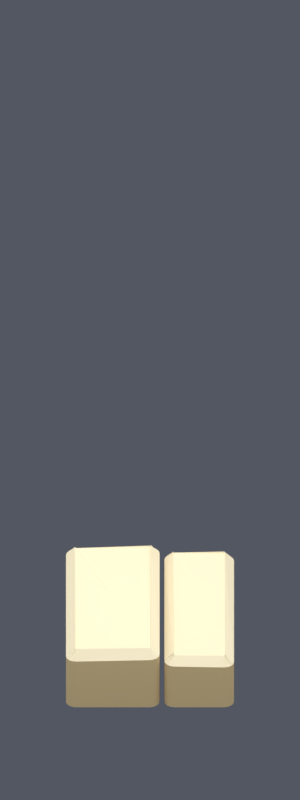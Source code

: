# Source: reef-05-a.blend  (saved by Blender 5.2.45; exported with 4.5.12 LTS)
import bpy
from mathutils import Matrix  # noqa: F401  (used for matrix-valued properties, if any)

bpy.ops.wm.read_factory_settings(use_empty=True)
scene = bpy.context.scene
scene.name = 'Breakable Reef Native'

# ---- collections
col_breakable_reef = bpy.data.collections.new('Breakable reef'); scene.collection.children.link(col_breakable_reef)

# ---- materials (node trees are filled in below, after node groups)
mat_limestone_top = bpy.data.materials.new('Limestone top')
mat_limestone_top.diffuse_color = (0.807, 0.7157, 0.5029, 1.0)
mat_limestone_side = bpy.data.materials.new('Limestone side')
mat_limestone_side.diffuse_color = (0.5972, 0.4508, 0.2384, 1.0)
mat_limestone_underside = bpy.data.materials.new('Limestone underside')
mat_limestone_underside.diffuse_color = (0.3515, 0.2542, 0.117, 1.0)

# ---- material node trees
mat_limestone_top.use_nodes = True; mat_limestone_top.node_tree.nodes.clear()
_N = mat_limestone_top.node_tree.nodes; _L = mat_limestone_top.node_tree.links
n0 = _N.new('ShaderNodeOutputMaterial'); n0.name = 'Material Output'; n0.location = (0, 0)
n1 = _N.new('ShaderNodeBsdfPrincipled'); n1.name = 'Principled BSDF'; n1.location = (0, 0)
n1.inputs[2].default_value = 0.88
n1.inputs[3].default_value = 1.45
n1.inputs[10].default_value = 0.005
n1.inputs[13].default_value = 0.085
n1.inputs[28].default_value = 0.1
n2 = _N.new('ShaderNodeNewGeometry'); n2.name = 'Geometry'; n2.location = (0, 0)
n3 = _N.new('ShaderNodeSeparateXYZ'); n3.name = 'Separate XYZ'; n3.location = (0, 0)
n4 = _N.new('ShaderNodeMapRange'); n4.name = 'Map Range'; n4.location = (0, 0)
n4.inputs[2].default_value = 2.325
n4.inputs[3].default_value = 0.82
n4.inputs[4].default_value = 1.02
n5 = _N.new('ShaderNodeMixRGB'); n5.name = 'Mix (Legacy)'; n5.location = (0, 0)
n5.blend_type = 'MULTIPLY'
n5.inputs[0].default_value = 1.0
n5.inputs[1].default_value = (0.9522, 0.8445, 0.5934, 1.0)
_L.new(n2.outputs[0], n3.inputs[0])
_L.new(n3.outputs[2], n4.inputs[0])
_L.new(n4.outputs[0], n5.inputs[2])
_L.new(n5.outputs[0], n1.inputs[0])
_L.new(n5.outputs[0], n1.inputs[27])
_L.new(n1.outputs[0], n0.inputs[0])
n0.is_active_output = True
mat_limestone_side.use_nodes = True; mat_limestone_side.node_tree.nodes.clear()
_N = mat_limestone_side.node_tree.nodes; _L = mat_limestone_side.node_tree.links
n0 = _N.new('ShaderNodeOutputMaterial'); n0.name = 'Material Output'; n0.location = (0, 0)
n1 = _N.new('ShaderNodeBsdfPrincipled'); n1.name = 'Principled BSDF'; n1.location = (0, 0)
n1.inputs[2].default_value = 0.88
n1.inputs[3].default_value = 1.45
n1.inputs[10].default_value = 0.005
n1.inputs[13].default_value = 0.085
n1.inputs[28].default_value = 0.1
n2 = _N.new('ShaderNodeNewGeometry'); n2.name = 'Geometry'; n2.location = (0, 0)
n3 = _N.new('ShaderNodeSeparateXYZ'); n3.name = 'Separate XYZ'; n3.location = (0, 0)
n4 = _N.new('ShaderNodeMapRange'); n4.name = 'Map Range'; n4.location = (0, 0)
n4.inputs[2].default_value = 2.325
n4.inputs[3].default_value = 0.82
n4.inputs[4].default_value = 1.02
n5 = _N.new('ShaderNodeMixRGB'); n5.name = 'Mix (Legacy)'; n5.location = (0, 0)
n5.blend_type = 'MULTIPLY'
n5.inputs[0].default_value = 1.0
n5.inputs[1].default_value = (0.6928, 0.5229, 0.2765, 1.0)
_L.new(n2.outputs[0], n3.inputs[0])
_L.new(n3.outputs[2], n4.inputs[0])
_L.new(n4.outputs[0], n5.inputs[2])
_L.new(n5.outputs[0], n1.inputs[0])
_L.new(n5.outputs[0], n1.inputs[27])
_L.new(n1.outputs[0], n0.inputs[0])
n0.is_active_output = True
mat_limestone_underside.use_nodes = True; mat_limestone_underside.node_tree.nodes.clear()
_N = mat_limestone_underside.node_tree.nodes; _L = mat_limestone_underside.node_tree.links
n0 = _N.new('ShaderNodeOutputMaterial'); n0.name = 'Material Output'; n0.location = (0, 0)
n1 = _N.new('ShaderNodeBsdfPrincipled'); n1.name = 'Principled BSDF'; n1.location = (0, 0)
n1.inputs[2].default_value = 0.88
n1.inputs[3].default_value = 1.45
n1.inputs[10].default_value = 0.005
n1.inputs[13].default_value = 0.085
n1.inputs[28].default_value = 0.1
n2 = _N.new('ShaderNodeNewGeometry'); n2.name = 'Geometry'; n2.location = (0, 0)
n3 = _N.new('ShaderNodeSeparateXYZ'); n3.name = 'Separate XYZ'; n3.location = (0, 0)
n4 = _N.new('ShaderNodeMapRange'); n4.name = 'Map Range'; n4.location = (0, 0)
n4.inputs[2].default_value = 2.325
n4.inputs[3].default_value = 0.82
n4.inputs[4].default_value = 1.02
n5 = _N.new('ShaderNodeMixRGB'); n5.name = 'Mix (Legacy)'; n5.location = (0, 0)
n5.blend_type = 'MULTIPLY'
n5.inputs[0].default_value = 1.0
n5.inputs[1].default_value = (0.3867, 0.2796, 0.1287, 1.0)
_L.new(n2.outputs[0], n3.inputs[0])
_L.new(n3.outputs[2], n4.inputs[0])
_L.new(n4.outputs[0], n5.inputs[2])
_L.new(n5.outputs[0], n1.inputs[0])
_L.new(n5.outputs[0], n1.inputs[27])
_L.new(n1.outputs[0], n0.inputs[0])
n0.is_active_output = True

# ---- world
world_balanced_blue_stone_studio = bpy.data.worlds.new('Balanced blue stone studio'); scene.world = world_balanced_blue_stone_studio
world_balanced_blue_stone_studio.use_nodes = True; world_balanced_blue_stone_studio.node_tree.nodes.clear()
_N = world_balanced_blue_stone_studio.node_tree.nodes; _L = world_balanced_blue_stone_studio.node_tree.links
n0 = _N.new('ShaderNodeBackground'); n0.name = 'Background'; n0.location = (-200, 100)
n0.inputs[0].default_value = (0.72, 0.8, 1.0, 1.0)
n0.inputs[1].default_value = 0.12
n1 = _N.new('ShaderNodeOutputWorld'); n1.name = 'World Output'; n1.location = (200, 100)
_L.new(n0.outputs[0], n1.inputs[0])
n1.is_active_output = True

# ---- cameras
cam_registered_35_degree_camera = bpy.data.cameras.new('Registered 35 degree camera')
cam_registered_35_degree_camera.type = 'ORTHO'
cam_registered_35_degree_camera.sensor_fit = 'HORIZONTAL'
cam_registered_35_degree_camera.ortho_scale = 1.5
cam_registered_35_degree_camera.shift_y = 0.8333

# ---- lights
light_overhead = bpy.data.lights.new('Overhead', 'AREA')
light_overhead.color = (1.0, 0.95, 0.88)
light_overhead.energy = 185.0
light_overhead.shape = 'DISK'
light_overhead.size = 4.5
light_symmetric_fill_0 = bpy.data.lights.new('Symmetric fill 0', 'AREA')
light_symmetric_fill_0.color = (0.9, 0.96, 1.0)
light_symmetric_fill_0.energy = 34.0
light_symmetric_fill_0.shape = 'DISK'
light_symmetric_fill_0.size = 5.0
light_symmetric_fill_1 = bpy.data.lights.new('Symmetric fill 1', 'AREA')
light_symmetric_fill_1.color = (0.9, 0.96, 1.0)
light_symmetric_fill_1.energy = 34.0
light_symmetric_fill_1.shape = 'DISK'
light_symmetric_fill_1.size = 5.0
light_symmetric_fill_2 = bpy.data.lights.new('Symmetric fill 2', 'AREA')
light_symmetric_fill_2.color = (0.9, 0.96, 1.0)
light_symmetric_fill_2.energy = 34.0
light_symmetric_fill_2.shape = 'DISK'
light_symmetric_fill_2.size = 5.0
light_symmetric_fill_3 = bpy.data.lights.new('Symmetric fill 3', 'AREA')
light_symmetric_fill_3.color = (0.9, 0.96, 1.0)
light_symmetric_fill_3.energy = 34.0
light_symmetric_fill_3.shape = 'DISK'
light_symmetric_fill_3.size = 5.0
light_symmetric_fill_4 = bpy.data.lights.new('Symmetric fill 4', 'AREA')
light_symmetric_fill_4.color = (0.9, 0.96, 1.0)
light_symmetric_fill_4.energy = 34.0
light_symmetric_fill_4.shape = 'DISK'
light_symmetric_fill_4.size = 5.0
light_symmetric_fill_5 = bpy.data.lights.new('Symmetric fill 5', 'AREA')
light_symmetric_fill_5.color = (0.9, 0.96, 1.0)
light_symmetric_fill_5.energy = 34.0
light_symmetric_fill_5.shape = 'DISK'
light_symmetric_fill_5.size = 5.0
light_symmetric_fill_6 = bpy.data.lights.new('Symmetric fill 6', 'AREA')
light_symmetric_fill_6.color = (0.9, 0.96, 1.0)
light_symmetric_fill_6.energy = 34.0
light_symmetric_fill_6.shape = 'DISK'
light_symmetric_fill_6.size = 5.0
light_symmetric_fill_7 = bpy.data.lights.new('Symmetric fill 7', 'AREA')
light_symmetric_fill_7.color = (0.9, 0.96, 1.0)
light_symmetric_fill_7.energy = 34.0
light_symmetric_fill_7.shape = 'DISK'
light_symmetric_fill_7.size = 5.0

# ---- meshes
me_limestone_slab_0 = bpy.data.meshes.new('Limestone slab 0')
me_limestone_slab_0.from_pydata([(-0.42, -0.45, 0.0), (-0.4162, -0.4691, 0.0), (-0.4054, -0.4854, 0.0), (-0.3891, -0.4962, 0.0), (-0.37, -0.5, 0.0), (-0.002, -0.5, 0.0), (0.01713, -0.4962, 0.0), (0.03336, -0.4854, 0.0), (0.04419, -0.4691, 0.0), (0.048, -0.45, 0.0), (0.048, 0.45, 0.0), (0.04419, 0.4691, 0.0), (0.03336, 0.4854, 0.0), (0.01713, 0.4962, 0.0), (-0.002, 0.5, 0.0), (-0.37, 0.5, 0.0), (-0.3891, 0.4962, 0.0), (-0.4054, 0.4854, 0.0), (-0.4162, 0.4691, 0.0), (-0.42, 0.45, 0.0), (-0.42, -0.45, 0.2773), (-0.4162, -0.4691, 0.2776), (-0.4054, -0.4854, 0.2781), (-0.3891, -0.4962, 0.2786), (-0.37, -0.5, 0.2791), (-0.002, -0.5, 0.2876), (0.01713, -0.4962, 0.288), (0.03336, -0.4854, 0.2882), (0.04419, -0.4691, 0.2882), (0.048, -0.45, 0.2881), (0.048, 0.45, 0.2753), (0.04419, 0.4691, 0.2749), (0.03336, 0.4854, 0.2745), (0.01713, 0.4962, 0.2739), (-0.002, 0.5, 0.2734), (-0.37, 0.5, 0.265), (-0.3891, 0.4962, 0.2646), (-0.4054, 0.4854, 0.2643), (-0.4162, 0.4691, 0.2643), (-0.42, 0.45, 0.2645), (-0.375, -0.45, 0.326), (-0.3746, -0.4519, 0.3234), (-0.3735, -0.4535, 0.3242), (-0.3719, -0.4546, 0.3174), (-0.37, -0.455, 0.3243), (-0.002, -0.455, 0.3307), (-8.658e-05, -0.4546, 0.3283), (0.001536, -0.4535, 0.33), (0.002619, -0.4519, 0.3292), (0.003, -0.45, 0.3265), (0.003, 0.45, 0.3258), (0.002619, 0.4519, 0.3119), (0.001536, 0.4535, 0.3153), (-8.658e-05, 0.4546, 0.3173), (-0.002, 0.455, 0.318), (-0.37, 0.455, 0.3028), (-0.3719, 0.4546, 0.3059), (-0.3735, 0.4535, 0.3087), (-0.3746, 0.4519, 0.3097), (-0.375, 0.45, 0.3126)], [], [(19, 18, 17, 16, 15, 14, 13, 12, 11, 10, 9, 8, 7, 6, 5, 4, 3, 2, 1, 0), (0, 1, 21, 20), (1, 2, 22, 21), (2, 3, 23, 22), (3, 4, 24, 23), (4, 5, 25, 24), (5, 6, 26, 25), (6, 7, 27, 26), (7, 8, 28, 27), (8, 9, 29, 28), (9, 10, 30, 29), (10, 11, 31, 30), (11, 12, 32, 31), (12, 13, 33, 32), (13, 14, 34, 33), (14, 15, 35, 34), (15, 16, 36, 35), (16, 17, 37, 36), (17, 18, 38, 37), (18, 19, 39, 38), (19, 0, 20, 39), (20, 21, 41, 40), (21, 22, 42, 41), (22, 23, 43, 42), (23, 24, 44, 43), (24, 25, 45, 44), (25, 26, 46, 45), (26, 27, 47, 46), (27, 28, 48, 47), (28, 29, 49, 48), (29, 30, 50, 49), (30, 31, 51, 50), (31, 32, 52, 51), (32, 33, 53, 52), (33, 34, 54, 53), (34, 35, 55, 54), (35, 36, 56, 55), (36, 37, 57, 56), (37, 38, 58, 57), (38, 39, 59, 58), (39, 20, 40, 59), (40, 41, 42, 43, 44, 45, 46, 47, 48, 49, 50, 51, 52, 53, 54, 55, 56, 57, 58, 59)])
me_limestone_slab_0.polygons.foreach_set('material_index', [2, 1, 1, 1, 1, 1, 1, 1, 1, 1, 1, 1, 1, 1, 1, 1, 1, 1, 1, 1, 1, 0, 0, 0, 0, 0, 0, 0, 0, 0, 0, 0, 0, 0, 0, 0, 0, 0, 0, 0, 0, 0])
me_limestone_slab_0.materials.append(mat_limestone_top)
me_limestone_slab_0.materials.append(mat_limestone_side)
me_limestone_slab_0.materials.append(mat_limestone_underside)
me_limestone_slab_0.update()
me_limestone_slab_1 = bpy.data.meshes.new('Limestone slab 1')
me_limestone_slab_1.from_pydata([(0.072, -0.45, 0.0), (0.07581, -0.4691, 0.0), (0.08664, -0.4854, 0.0), (0.1029, -0.4962, 0.0), (0.122, -0.5, 0.0), (0.37, -0.5, 0.0), (0.3891, -0.4962, 0.0), (0.4054, -0.4854, 0.0), (0.4162, -0.4691, 0.0), (0.42, -0.45, 0.0), (0.42, 0.45, 0.0), (0.4162, 0.4691, 0.0), (0.4054, 0.4854, 0.0), (0.3891, 0.4962, 0.0), (0.37, 0.5, 0.0), (0.122, 0.5, 0.0), (0.1029, 0.4962, 0.0), (0.08664, 0.4854, 0.0), (0.07581, 0.4691, 0.0), (0.072, 0.45, 0.0), (0.072, -0.45, 0.2486), (0.07581, -0.4691, 0.2488), (0.08664, -0.4854, 0.2488), (0.1029, -0.4962, 0.2486), (0.122, -0.5, 0.2482), (0.37, -0.5, 0.2431), (0.3891, -0.4962, 0.2426), (0.4054, -0.4854, 0.2421), (0.4162, -0.4691, 0.2417), (0.42, -0.45, 0.2413), (0.42, 0.45, 0.2292), (0.4162, 0.4691, 0.229), (0.4054, 0.4854, 0.229), (0.3891, 0.4962, 0.2292), (0.37, 0.5, 0.2296), (0.122, 0.5, 0.2347), (0.1029, 0.4962, 0.2352), (0.08664, 0.4854, 0.2356), (0.07581, 0.4691, 0.2361), (0.072, 0.45, 0.2364), (0.117, -0.45, 0.2987), (0.1174, -0.4519, 0.2887), (0.1185, -0.4535, 0.2955), (0.1201, -0.4546, 0.2863), (0.122, -0.455, 0.2862), (0.37, -0.455, 0.283), (0.3719, -0.4546, 0.287), (0.3735, -0.4535, 0.2799), (0.3746, -0.4519, 0.2917), (0.375, -0.45, 0.2804), (0.375, 0.45, 0.2779), (0.3746, 0.4519, 0.2738), (0.3735, 0.4535, 0.2764), (0.3719, 0.4546, 0.2821), (0.37, 0.455, 0.2733), (0.122, 0.455, 0.2754), (0.1201, 0.4546, 0.2729), (0.1185, 0.4535, 0.2739), (0.1174, 0.4519, 0.284), (0.117, 0.45, 0.2766)], [], [(19, 18, 17, 16, 15, 14, 13, 12, 11, 10, 9, 8, 7, 6, 5, 4, 3, 2, 1, 0), (0, 1, 21, 20), (1, 2, 22, 21), (2, 3, 23, 22), (3, 4, 24, 23), (4, 5, 25, 24), (5, 6, 26, 25), (6, 7, 27, 26), (7, 8, 28, 27), (8, 9, 29, 28), (9, 10, 30, 29), (10, 11, 31, 30), (11, 12, 32, 31), (12, 13, 33, 32), (13, 14, 34, 33), (14, 15, 35, 34), (15, 16, 36, 35), (16, 17, 37, 36), (17, 18, 38, 37), (18, 19, 39, 38), (19, 0, 20, 39), (20, 21, 41, 40), (21, 22, 42, 41), (22, 23, 43, 42), (23, 24, 44, 43), (24, 25, 45, 44), (25, 26, 46, 45), (26, 27, 47, 46), (27, 28, 48, 47), (28, 29, 49, 48), (29, 30, 50, 49), (30, 31, 51, 50), (31, 32, 52, 51), (32, 33, 53, 52), (33, 34, 54, 53), (34, 35, 55, 54), (35, 36, 56, 55), (36, 37, 57, 56), (37, 38, 58, 57), (38, 39, 59, 58), (39, 20, 40, 59), (40, 41, 42, 43, 44, 45, 46, 47, 48, 49, 50, 51, 52, 53, 54, 55, 56, 57, 58, 59)])
me_limestone_slab_1.polygons.foreach_set('material_index', [2, 1, 1, 1, 1, 1, 1, 1, 1, 1, 1, 1, 1, 1, 1, 1, 1, 1, 1, 1, 1, 0, 0, 0, 0, 0, 0, 0, 0, 0, 0, 0, 0, 0, 0, 0, 0, 0, 0, 0, 0, 0])
me_limestone_slab_1.materials.append(mat_limestone_top)
me_limestone_slab_1.materials.append(mat_limestone_side)
me_limestone_slab_1.materials.append(mat_limestone_underside)
me_limestone_slab_1.update()

# ---- objects
ob_registered_35_degree_camera = bpy.data.objects.new('Registered 35 degree camera', cam_registered_35_degree_camera)
ob_overhead = bpy.data.objects.new('Overhead', light_overhead)
ob_symmetric_fill_0 = bpy.data.objects.new('Symmetric fill 0', light_symmetric_fill_0)
ob_symmetric_fill_1 = bpy.data.objects.new('Symmetric fill 1', light_symmetric_fill_1)
ob_symmetric_fill_2 = bpy.data.objects.new('Symmetric fill 2', light_symmetric_fill_2)
ob_symmetric_fill_3 = bpy.data.objects.new('Symmetric fill 3', light_symmetric_fill_3)
ob_symmetric_fill_4 = bpy.data.objects.new('Symmetric fill 4', light_symmetric_fill_4)
ob_symmetric_fill_5 = bpy.data.objects.new('Symmetric fill 5', light_symmetric_fill_5)
ob_symmetric_fill_6 = bpy.data.objects.new('Symmetric fill 6', light_symmetric_fill_6)
ob_symmetric_fill_7 = bpy.data.objects.new('Symmetric fill 7', light_symmetric_fill_7)
ob_breakable_reef_ground_root = bpy.data.objects.new('Breakable reef ground root', None)
ob_limestone_slab_0 = bpy.data.objects.new('Limestone slab 0', me_limestone_slab_0)
ob_limestone_slab_1 = bpy.data.objects.new('Limestone slab 1', me_limestone_slab_1)

# ---- transforms, parenting, visibility, modifiers, constraints
ob_registered_35_degree_camera.location = (0.0, -8.192, 5.736)
ob_registered_35_degree_camera.rotation_euler = (0.9599, -0.0, 0.0)
ob_overhead.location = (0.0, 0.0, 5.0)
ob_symmetric_fill_0.location = (3.5, 0.0, 2.3)
ob_symmetric_fill_0.rotation_euler = (1.215, 6.921e-08, 1.571)
ob_symmetric_fill_1.location = (2.475, 2.475, 2.3)
ob_symmetric_fill_1.rotation_euler = (1.215, 5.211e-08, 2.356)
ob_symmetric_fill_2.location = (2.143e-16, 3.5, 2.3)
ob_symmetric_fill_2.rotation_euler = (1.215, 1.415e-07, 3.142)
ob_symmetric_fill_3.location = (-2.475, 2.475, 2.3)
ob_symmetric_fill_3.rotation_euler = (1.215, -5.211e-08, -2.356)
ob_symmetric_fill_4.location = (-3.5, 4.286e-16, 2.3)
ob_symmetric_fill_4.rotation_euler = (1.215, -6.921e-08, -1.571)
ob_symmetric_fill_5.location = (-2.475, -2.475, 2.3)
ob_symmetric_fill_5.rotation_euler = (1.215, 4.048e-08, -0.7854)
ob_symmetric_fill_6.location = (-6.429e-16, -3.5, 2.3)
ob_symmetric_fill_6.rotation_euler = (1.215, -7.12e-24, -1.837e-16)
ob_symmetric_fill_7.location = (2.475, -2.475, 2.3)
ob_symmetric_fill_7.rotation_euler = (1.215, -4.048e-08, 0.7854)
ob_breakable_reef_ground_root.location = (0.0, 0.0, 0.0)
ob_limestone_slab_0.parent = ob_breakable_reef_ground_root
ob_limestone_slab_0.location = (0.0, 0.0, 0.0)
ob_limestone_slab_1.parent = ob_breakable_reef_ground_root
ob_limestone_slab_1.location = (0.0, 0.0, 0.0)

# ---- collection membership
scene.collection.objects.link(ob_registered_35_degree_camera)
scene.collection.objects.link(ob_overhead)
scene.collection.objects.link(ob_symmetric_fill_0)
scene.collection.objects.link(ob_symmetric_fill_1)
scene.collection.objects.link(ob_symmetric_fill_2)
scene.collection.objects.link(ob_symmetric_fill_3)
scene.collection.objects.link(ob_symmetric_fill_4)
scene.collection.objects.link(ob_symmetric_fill_5)
scene.collection.objects.link(ob_symmetric_fill_6)
scene.collection.objects.link(ob_symmetric_fill_7)
col_breakable_reef.objects.link(ob_breakable_reef_ground_root)
col_breakable_reef.objects.link(ob_limestone_slab_0)
col_breakable_reef.objects.link(ob_limestone_slab_1)

# ---- scene / render settings (as saved in the file)
scene.camera = ob_registered_35_degree_camera
scene.frame_start = 1; scene.frame_end = 250; scene.frame_set(1)
scene.render.engine = 'BLENDER_EEVEE_NEXT'
scene.render.image_settings.compression = 30
scene.render.resolution_x = 768
scene.render.resolution_y = 2048
scene.render.fps = 12
scene.render.dither_intensity = 0.0
scene.render.film_transparent = True
scene.render.use_compositing = False
scene.render.bake_bias = 0.0
scene.render.bake_samples = 0
scene.render.use_persistent_data = True
scene.render.compositor_device = 'GPU'
scene.eevee.use_volume_custom_range = False
scene.eevee.fast_gi_thickness_near = 0.1
scene.eevee.fast_gi_thickness_far = 0.0
scene.eevee.ray_tracing_options.screen_trace_thickness = 0.1
scene.view_settings.view_transform = 'Standard'
bpy.context.view_layer.update()
